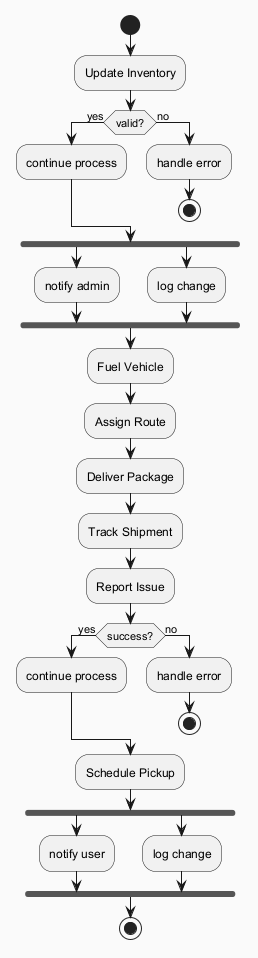

The diagram above was rendered by PlantUML. Its source (embedded in the PNG):
@startuml
skinparam backgroundColor #FAFAFA
skinparam classBackgroundColor #FFF3E0
skinparam classBorderColor #E65100
start
:Update Inventory;
if (valid?) then (yes)
:continue process;
else (no)
:handle error;
stop
endif
fork
:notify admin;
fork again
:log change;
end fork
:Fuel Vehicle;
:Assign Route;
:Deliver Package;
:Track Shipment;
:Report Issue;
if (success?) then (yes)
:continue process;
else (no)
:handle error;
stop
endif
:Schedule Pickup;
fork
:notify user;
fork again
:log change;
end fork
stop
@enduml